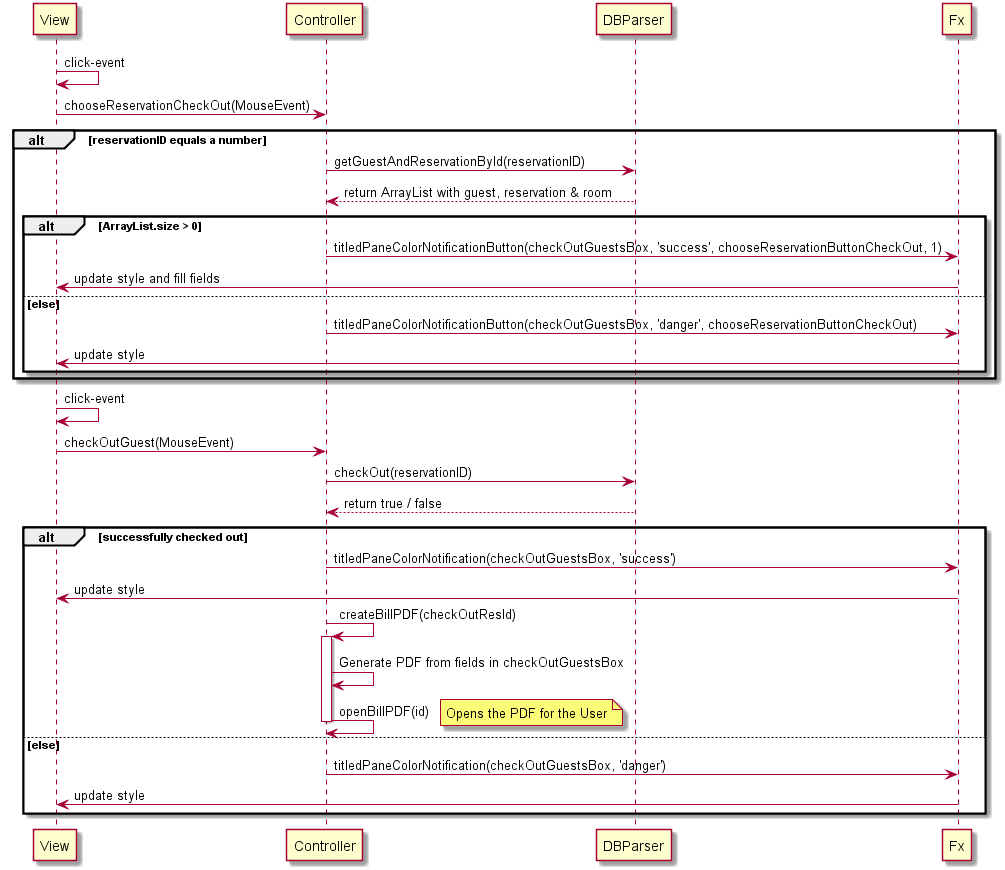

The diagram above was rendered by PlantUML. Its source (embedded in the PNG):
@startuml

View -> View: click-event
View -> Controller: chooseReservationCheckOut(MouseEvent)
alt reservationID equals a number
Controller -> DBParser: getGuestAndReservationById(reservationID)
DBParser --> Controller: return ArrayList with guest, reservation & room
alt ArrayList.size > 0
Controller -> Fx: titledPaneColorNotificationButton(checkOutGuestsBox, 'success', chooseReservationButtonCheckOut, 1)
Fx -> View: update style and fill fields
else else
Controller -> Fx: titledPaneColorNotificationButton(checkOutGuestsBox, 'danger', chooseReservationButtonCheckOut)
Fx -> View: update style
end end
end end
View -> View: click-event
View -> Controller: checkOutGuest(MouseEvent)
Controller -> DBParser: checkOut(reservationID)
DBParser --> Controller: return true / false
alt successfully checked out
Controller -> Fx: titledPaneColorNotification(checkOutGuestsBox, 'success')
Fx -> View: update style
Controller -> Controller: createBillPDF(checkOutResId)
activate Controller
Controller -> Controller: Generate PDF from fields in checkOutGuestsBox
Controller -> Controller: openBillPDF(id)
note right : Opens the PDF for the User
deactivate Controller
else else
Controller -> Fx: titledPaneColorNotification(checkOutGuestsBox, 'danger')
Fx -> View: update style
end end

@enduml